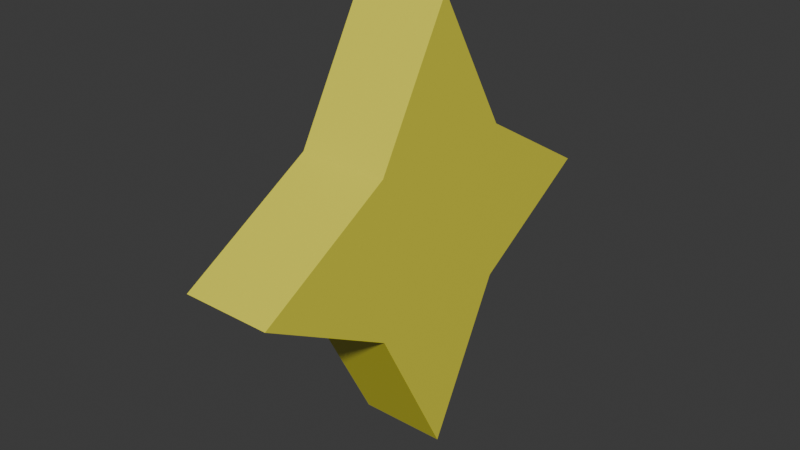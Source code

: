 # Source: star.blend  (saved by Blender 4.3.34; exported with 4.5.12 LTS)
import bpy
from mathutils import Matrix  # noqa: F401  (used for matrix-valued properties, if any)

bpy.ops.wm.read_factory_settings(use_empty=True)
scene = bpy.context.scene
scene.name = 'Scene'

# ---- collections
col_collection = bpy.data.collections.new('Collection'); scene.collection.children.link(col_collection)

# ---- materials (node trees are filled in below, after node groups)
mat_material_001 = bpy.data.materials.new('Material.001')

# ---- material node trees
mat_material_001.use_nodes = True; mat_material_001.node_tree.nodes.clear()
_N = mat_material_001.node_tree.nodes; _L = mat_material_001.node_tree.links
n0 = _N.new('ShaderNodeBsdfPrincipled'); n0.name = 'Principled BSDF'; n0.location = (10, 300)
n0.inputs[0].default_value = (0.8003, 0.747, 0.05781, 1.0)
n1 = _N.new('ShaderNodeOutputMaterial'); n1.name = 'Material Output'; n1.location = (300, 300)
_L.new(n0.outputs[0], n1.inputs[0])
n1.is_active_output = True

# ---- world
world_world = bpy.data.worlds.new('World'); scene.world = world_world
world_world.use_nodes = True; world_world.node_tree.nodes.clear()
_N = world_world.node_tree.nodes; _L = world_world.node_tree.links
n0 = _N.new('ShaderNodeOutputWorld'); n0.name = 'World Output'; n0.location = (300, 300)
n1 = _N.new('ShaderNodeBackground'); n1.name = 'Background'; n1.location = (10, 300)
n1.inputs[0].default_value = (0.05088, 0.05088, 0.05088, 1.0)
_L.new(n1.outputs[0], n0.inputs[0])
n0.is_active_output = True
world_world.color = (0.05088, 0.05088, 0.05088)
world_world.sun_shadow_jitter_overblur = 0.0

# ---- meshes
me_cube_001 = bpy.data.meshes.new('Cube.001')
me_cube_001.from_pydata([(-1.0, -1.0, -1.0), (-1.0, -1.0, 1.0), (-1.0, 1.0, -1.0), (-1.0, 1.0, 1.0), (1.0, -1.0, -1.0), (1.0, -1.0, 1.0), (1.0, 1.0, -1.0), (1.0, 1.0, 1.0), (0.0, 2.663, -1.0), (0.0, 2.663, 1.0), (2.934, 0.0, -1.0), (2.934, 0.0, 1.0), (0.0, -2.755, -1.0), (0.0, -2.755, 1.0), (-2.755, 0.0, -1.0), (-2.755, 0.0, 1.0)], [], [(2, 6, 4, 0), (7, 3, 1, 5), (6, 7, 9, 8), (2, 3, 9, 8), (7, 9, 3), (5, 4, 10, 11), (4, 6, 10), (7, 5, 11), (7, 6, 10, 11), (5, 1, 13), (4, 5, 13, 12), (0, 1, 13, 12), (0, 4, 12), (2, 0, 14), (3, 2, 14, 15), (1, 0, 14, 15), (1, 3, 15), (6, 2, 8)])
_uv = me_cube_001.uv_layers.new(name='UVMap')
_uv.uv.foreach_set('vector', [0.125, 0.5, 0.375, 0.5, 0.375, 0.75, 0.125, 0.75, 0.625, 0.5, 0.875, 0.5, 0.875, 0.75, 0.625, 0.75, 0.0, 0.0, 0.0, 0.0, 0.0, 0.0, 0.0, 0.0, 0.0, 0.0, 0.0, 0.0, 0.0, 0.0, 0.0, 0.0, 0.0, 0.0, 0.0, 0.0, 0.0, 0.0, 0.0, 0.0, 0.0, 0.0, 0.0, 0.0, 0.0, 0.0, 0.375, 0.75, 0.375, 0.5, 0.375, 0.75, 0.625, 0.5, 0.625, 0.75, 0.625, 0.5, 0.0, 0.0, 0.0, 0.0, 0.0, 0.0, 0.0, 0.0, 0.625, 0.75, 0.875, 0.75, 0.625, 0.75, 0.0, 0.0, 0.0, 0.0, 0.0, 0.0, 0.0, 0.0, 0.0, 0.0, 0.0, 0.0, 0.0, 0.0, 0.0, 0.0, 0.125, 0.75, 0.375, 0.75, 0.125, 0.75, 0.125, 0.5, 0.125, 0.75, 0.125, 0.5, 0.0, 0.0, 0.0, 0.0, 0.0, 0.0, 0.0, 0.0, 0.0, 0.0, 0.0, 0.0, 0.0, 0.0, 0.0, 0.0, 0.875, 0.75, 0.875, 0.5, 0.875, 0.75, 0.0, 0.0, 0.0, 0.0, 0.0, 0.0])
me_cube_001.materials.append(mat_material_001)
me_cube_001.update()

# ---- objects
ob_cube = bpy.data.objects.new('Cube', me_cube_001)

# ---- transforms, parenting, visibility, modifiers, constraints
ob_cube.location = (0.0, 0.0, 0.0)
ob_cube.rotation_euler = (-0.0, 1.571, 0.0)
ob_cube.scale = (1.0, 1.0, 0.5691)

# ---- collection membership
col_collection.objects.link(ob_cube)

# ---- scene / render settings (as saved in the file)
scene.frame_start = 1; scene.frame_end = 250; scene.frame_set(1)
scene.render.engine = 'BLENDER_EEVEE_NEXT'
bpy.context.view_layer.update()

# ---- added for rendering (the .blend has no active camera and no usable light): camera, sun
cam_auto = bpy.data.cameras.new('AutoCamera')
cam_auto.lens = 50.0
cam_auto.sensor_width = 36.0
cam_auto.clip_end = 1000.0
ob_auto_camera = bpy.data.objects.new('AutoCamera', cam_auto)
scene.collection.objects.link(ob_auto_camera)
ob_auto_camera.location = (7.34499, -8.85971, 5.7866)
ob_auto_camera.rotation_euler = (1.09748, -7.21219e-08, 0.694738)
scene.camera = ob_auto_camera
light_auto_sun = bpy.data.lights.new('AutoSun', 'SUN')
light_auto_sun.energy = 3.0
light_auto_sun.angle = 0.0523599
ob_auto_sun = bpy.data.objects.new('AutoSun', light_auto_sun)
scene.collection.objects.link(ob_auto_sun)
ob_auto_sun.rotation_euler = (0.872665, 0.174533, 0.523599)
bpy.context.view_layer.update()
